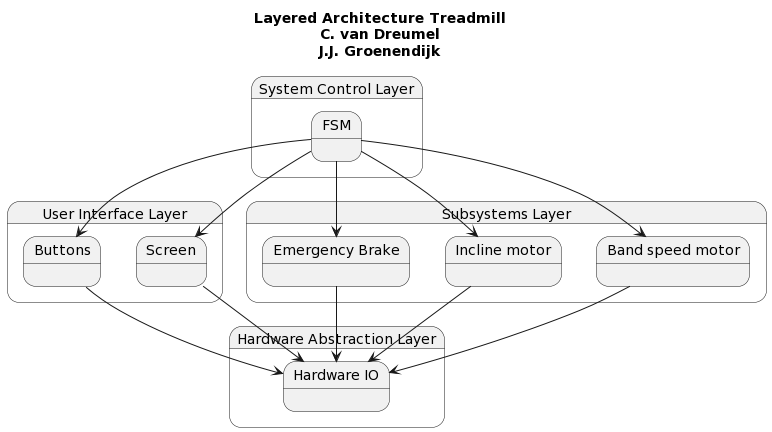

The diagram above was rendered by PlantUML. Its source (embedded in the PNG):
@startuml
title Layered Architecture Treadmill\nC. van Dreumel\nJ.J. Groenendijk

state "User Interface Layer" as UI {
  state Screen
  state Buttons
}

state "System Control Layer" as SCL {
  state FSM
}

state "Subsystems Layer" as SL {
  state "Band speed motor" as SL_BSM
  state "Incline motor" as SL_IM
  state "Emergency Brake" as SL_EB
}

state "Hardware Abstraction Layer" as HAL {
  state "Hardware IO" as HWIO
}

FSM --> SL_BSM
FSM --> SL_IM
FSM --> SL_EB
FSM --> Screen
FSM --> Buttons

SL_BSM --> HWIO
SL_IM --> HWIO
SL_EB --> HWIO

Screen --> HWIO
Buttons --> HWIO
@enduml